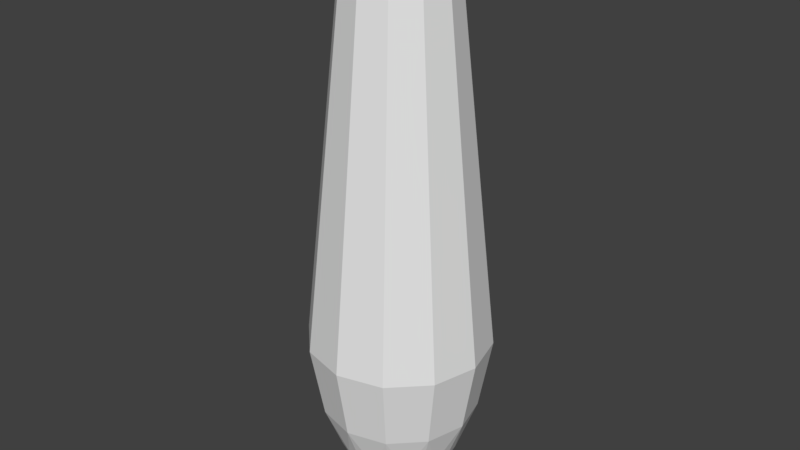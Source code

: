 # Source: BowlingPinCollider.blend  (saved by Blender 2.78.0; exported with 4.5.12 LTS)
import bpy
from mathutils import Matrix  # noqa: F401  (used for matrix-valued properties, if any)

bpy.ops.wm.read_factory_settings(use_empty=True)
scene = bpy.context.scene
scene.name = 'Scene'

# ---- collections
col_collection_1 = bpy.data.collections.new('Collection 1'); scene.collection.children.link(col_collection_1)

# ---- world
world_world = bpy.data.worlds.new('World'); scene.world = world_world
world_world.color = (0.05088, 0.05088, 0.05088)
world_world.use_sun_shadow = False
world_world.sun_shadow_jitter_overblur = 0.0
world_world.cycles.sampling_method = 'MANUAL'

# ---- meshes
me_mesh_001 = bpy.data.meshes.new('Mesh.001')
me_mesh_001.from_pydata([(-0.5163, 5.26, -9.377e-07), (-0.3847, 5.218, -8.568e-07), (-0.2967, 5.119, -7.335e-07), (0.001128, 2.579, -3.289e-07), (-0.08384, 2.098, -3.152e-07), (-0.1975, 1.815, -3.071e-07), (-0.2991, 1.594, -3.012e-07), (-0.3849, 1.477, -2.99e-07), (-0.4437, 1.464, -2.99e-07), (-0.2112, 1.815, -0.1037), (-0.2833, 1.653, -0.0844), (-0.5273, 5.26, -0.04101), (-0.4133, 5.218, -0.1068), (-0.3371, 5.119, -0.1508), (-0.299, 4.946, -0.1728), (-0.07918, 2.579, -0.2997), (-0.1528, 2.098, -0.2572), (-0.2512, 1.815, -0.2004), (-0.3392, 1.594, -0.1496), (-0.3765, 1.516, -0.1281), (-0.4135, 1.477, -0.1067), (-0.4644, 1.464, -0.0773), (-0.5983, 5.264, -9.056e-07), (-0.3149, 1.815, -0.2834), (-0.5573, 5.26, -0.07102), (-0.4915, 5.218, -0.185), (-0.4475, 5.119, -0.2612), (-0.4255, 4.946, -0.2993), (-0.2986, 2.579, -0.5191), (-0.3411, 2.098, -0.4455), (-0.3979, 1.815, -0.3471), (-0.4487, 1.594, -0.2591), (-0.4703, 1.516, -0.2218), (-0.4916, 1.477, -0.1848), (-0.521, 1.464, -0.1339), (-0.4946, 1.815, -0.3871), (-0.5139, 1.653, -0.315), (-0.5983, 5.26, -0.08201), (-0.5983, 5.218, -0.2136), (-0.5983, 5.119, -0.3016), (-0.5983, 4.946, -0.3456), (-0.5983, 2.579, -0.5994), (-0.5983, 2.098, -0.5145), (-0.5983, 1.815, -0.4008), (-0.5983, 1.594, -0.2992), (-0.5983, 1.516, -0.2561), (-0.5983, 1.477, -0.2134), (-0.5983, 1.464, -0.1546), (-0.5983, 1.463, -0.114), (-0.702, 1.815, -0.3871), (-0.6827, 1.653, -0.315), (-0.6393, 5.26, -0.07102), (-0.7051, 5.218, -0.185), (-0.7491, 5.119, -0.2612), (-0.7711, 4.946, -0.2993), (-0.898, 2.579, -0.5191), (-0.8555, 2.098, -0.4455), (-0.7987, 1.815, -0.3471), (-0.7479, 1.594, -0.2591), (-0.7264, 1.516, -0.2218), (-0.705, 1.477, -0.1848), (-0.6756, 1.464, -0.1339), (-0.8817, 1.815, -0.2834), (-0.6693, 5.26, -0.04101), (-0.7833, 5.218, -0.1068), (-0.8595, 5.119, -0.1508), (-0.8976, 4.946, -0.1728), (-1.117, 2.579, -0.2997), (-1.044, 2.098, -0.2572), (-0.9454, 1.815, -0.2004), (-0.8574, 1.594, -0.1496), (-0.8201, 1.516, -0.1281), (-0.7831, 1.477, -0.1067), (-0.7322, 1.464, -0.0773), (-0.9854, 1.815, -0.1037), (-0.9133, 1.653, -0.0844), (-0.6803, 5.26, -5.48e-07), (-0.8119, 5.218, -6.523e-07), (-0.8999, 5.119, -7.268e-07), (-0.9439, 4.946, -7.864e-07), (-1.198, 2.579, -2.201e-07), (-1.113, 2.098, -5.623e-08), (-0.9991, 1.815, -1.307e-07), (-0.8975, 1.594, -1.605e-07), (-0.8544, 1.516, -1.456e-07), (-0.8117, 1.477, -1.605e-07), (-0.7529, 1.464, -1.01e-07), (-0.9854, 1.815, 0.1037), (-0.9133, 1.653, 0.0844), (-0.6693, 5.26, 0.041), (-0.7833, 5.218, 0.1068), (-0.8595, 5.119, 0.1508), (-0.8976, 4.946, 0.1728), (-1.117, 2.579, 0.2997), (-1.044, 2.098, 0.2572), (-0.9454, 1.815, 0.2004), (-0.8574, 1.594, 0.1496), (-0.8201, 1.516, 0.1281), (-0.7831, 1.477, 0.1067), (-0.7322, 1.464, 0.0773), (-0.8817, 1.815, 0.2834), (-0.6393, 5.26, 0.07102), (-0.7051, 5.218, 0.185), (-0.7491, 5.119, 0.2612), (-0.7711, 4.946, 0.2993), (-0.898, 2.579, 0.5191), (-0.8555, 2.098, 0.4455), (-0.7987, 1.815, 0.3471), (-0.7479, 1.594, 0.2591), (-0.7264, 1.516, 0.2218), (-0.705, 1.477, 0.1848), (-0.6756, 1.464, 0.1339), (-0.702, 1.815, 0.3871), (-0.6827, 1.653, 0.315), (-0.5983, 5.26, 0.08201), (-0.5983, 5.218, 0.2136), (-0.5983, 5.119, 0.3016), (-0.5983, 4.946, 0.3456), (-0.5983, 2.579, 0.5994), (-0.5983, 2.098, 0.5145), (-0.5983, 1.815, 0.4008), (-0.5983, 1.594, 0.2992), (-0.5983, 1.516, 0.2561), (-0.5983, 1.477, 0.2134), (-0.5983, 1.464, 0.1546), (-0.4946, 1.815, 0.3871), (-0.5139, 1.653, 0.315), (-0.5573, 5.26, 0.07102), (-0.4915, 5.218, 0.185), (-0.4475, 5.119, 0.2612), (-0.4255, 4.946, 0.2993), (-0.2986, 2.579, 0.5191), (-0.3411, 2.098, 0.4455), (-0.3979, 1.815, 0.3471), (-0.4487, 1.594, 0.2591), (-0.4703, 1.516, 0.2218), (-0.4916, 1.477, 0.1848), (-0.521, 1.464, 0.1339), (-0.3149, 1.815, 0.2834), (-0.5273, 5.26, 0.041), (-0.4133, 5.218, 0.1068), (-0.3371, 5.119, 0.1508), (-0.299, 4.946, 0.1728), (-0.07918, 2.579, 0.2997), (-0.1528, 2.098, 0.2572), (-0.2512, 1.815, 0.2004), (-0.3392, 1.594, 0.1496), (-0.3765, 1.516, 0.1281), (-0.4135, 1.477, 0.1067), (-0.4644, 1.464, 0.0773), (-0.2112, 1.815, 0.1037), (-0.2833, 1.653, 0.0844), (-0.2527, 4.946, -7.715e-07), (-0.3422, 1.516, -4.884e-07)], [], [(15, 3, 4, 16), (14, 152, 3, 15), (18, 6, 153, 19), (11, 0, 1, 12), (19, 153, 7, 20), (12, 1, 2, 13), (2, 1, 140, 141), (20, 7, 8, 21), (28, 15, 16, 29), (24, 22, 11), (26, 13, 14, 27), (33, 20, 21, 34), (1, 0, 139, 140), (8, 7, 148, 149), (27, 14, 15, 28), (37, 24, 25, 38), (7, 153, 147, 148), (31, 18, 19, 32), (9, 17, 16), (32, 19, 20, 33), (23, 29, 16), (30, 23, 31), (39, 26, 27, 40), (63, 51, 52, 64), (45, 32, 33, 46), (40, 27, 28, 41), (34, 21, 48), (52, 38, 39, 53), (41, 28, 29, 42), (37, 38, 52, 51), (23, 18, 31), (31, 32, 45, 44), (23, 30, 29), (46, 33, 34, 47), (17, 18, 23), (34, 48, 47), (59, 45, 46, 60), (35, 42, 29), (60, 46, 47, 61), (53, 39, 40, 54), (54, 40, 41, 55), (55, 41, 42, 56), (22, 37, 51), (44, 36, 31), (58, 44, 45, 59), (35, 43, 42), (52, 53, 65, 64), (22, 63, 76), (59, 60, 72, 71), (65, 53, 54, 66), (49, 56, 42), (67, 55, 56, 68), (77, 64, 65, 78), (76, 63, 64, 77), (58, 50, 44), (70, 58, 59, 71), (49, 57, 56), (72, 60, 61, 73), (66, 54, 55, 67), (61, 47, 48), (22, 51, 63), (22, 76, 89), (84, 71, 72, 85), (62, 68, 56), (70, 69, 62), (78, 65, 66, 79), (89, 76, 77, 90), (62, 58, 70), (83, 70, 71, 84), (62, 69, 68), (72, 73, 86, 85), (57, 58, 62), (79, 66, 67, 80), (90, 77, 78, 91), (80, 67, 68, 81), (22, 89, 101), (97, 84, 85, 98), (74, 81, 68), (78, 79, 92, 91), (96, 83, 84, 97), (74, 82, 81), (98, 85, 86, 99), (92, 79, 80, 93), (86, 73, 48), (93, 80, 81, 94), (102, 90, 91, 103), (101, 89, 90, 102), (83, 75, 70), (22, 101, 114), (109, 97, 98, 110), (87, 94, 81), (103, 91, 92, 104), (108, 96, 97, 109), (87, 95, 94), (110, 98, 99, 111), (92, 93, 105, 104), (99, 86, 48), (115, 102, 103, 116), (114, 101, 102, 115), (105, 93, 94, 106), (96, 88, 83), (22, 114, 127), (122, 109, 110, 123), (100, 106, 94), (108, 107, 100), (116, 103, 104, 117), (100, 107, 106), (123, 110, 111, 124), (95, 96, 100), (117, 104, 105, 118), (111, 99, 48), (128, 115, 116, 129), (118, 105, 106, 119), (127, 114, 115, 128), (100, 96, 108), (121, 108, 109, 122), (22, 127, 139), (135, 122, 123, 136), (112, 119, 106), (129, 116, 117, 130), (136, 123, 124, 137), (130, 117, 118, 131), (124, 111, 48), (140, 128, 129, 141), (131, 118, 119, 132), (139, 127, 128, 140), (121, 113, 108), (134, 121, 122, 135), (112, 120, 119), (147, 135, 136, 148), (125, 132, 119), (141, 129, 130, 142), (130, 131, 143, 142), (137, 124, 48), (143, 131, 132, 144), (134, 126, 121), (146, 134, 135, 147), (125, 133, 132), (148, 136, 137, 149), (138, 144, 132), (146, 145, 138), (2, 141, 142, 152), (22, 139, 0), (142, 143, 3, 152), (149, 137, 48), (6, 151, 146), (138, 134, 146), (138, 145, 144), (8, 149, 48), (138, 133, 134), (150, 4, 144), (22, 0, 11), (9, 16, 4), (144, 145, 150), (24, 11, 12, 25), (25, 12, 13, 26), (150, 5, 4), (21, 8, 48), (94, 95, 100), (106, 107, 112), (119, 120, 125), (88, 87, 82), (74, 75, 82), (75, 83, 82), (83, 88, 82), (88, 95, 87), (88, 96, 95), (75, 74, 69), (70, 75, 69), (132, 133, 138), (113, 112, 107), (108, 113, 107), (56, 57, 62), (120, 112, 113), (121, 120, 113), (81, 82, 87), (49, 50, 57), (50, 58, 57), (30, 36, 35), (30, 31, 36), (126, 125, 120), (121, 126, 120), (68, 69, 74), (50, 49, 43), (35, 36, 43), (36, 44, 43), (44, 50, 43), (73, 61, 48), (133, 125, 126), (134, 133, 126), (42, 43, 49), (151, 145, 146), (151, 150, 145), (4, 5, 9), (9, 10, 17), (10, 18, 17), (6, 5, 151), (5, 150, 151), (16, 17, 23), (29, 30, 35), (5, 10, 9), (5, 6, 10), (14, 13, 2, 152), (18, 10, 6), (4, 3, 143, 144), (153, 6, 146, 147), (38, 25, 26, 39), (22, 24, 37)])
me_mesh_001.use_remesh_preserve_volume = False
me_mesh_001.use_remesh_preserve_attributes = False
me_mesh_001.use_mirror_vertex_groups = False
me_mesh_001.update()

# ---- objects
ob_pin_outline_001 = bpy.data.objects.new('Pin Outline.001', me_mesh_001)

# ---- transforms, parenting, visibility, modifiers, constraints
ob_pin_outline_001.location = (0.5983, 0.0, -1.464)
ob_pin_outline_001.rotation_euler = (1.571, -0.0, -0.0)
ob_pin_outline_001.lineart.crease_threshold = 0.0

# ---- collection membership
col_collection_1.objects.link(ob_pin_outline_001)

# ---- scene / render settings (as saved in the file)
scene.frame_start = 1; scene.frame_end = 250; scene.frame_set(221)
scene.render.engine = 'BLENDER_EEVEE_NEXT'
scene.render.resolution_percentage = 50
scene.render.dither_intensity = 0.0
scene.cycles.use_denoising = False
scene.cycles.samples = 128
scene.cycles.sampling_pattern = 'TABULATED_SOBOL'
scene.cycles.light_sampling_threshold = 0.0
scene.cycles.use_adaptive_sampling = False
scene.cycles.use_light_tree = False
scene.cycles.blur_glossy = 0.0
scene.cycles.sample_clamp_indirect = 0.0
scene.view_settings.view_transform = 'Standard'
bpy.context.view_layer.update()

# ---- added for rendering (the .blend has no active camera and no usable light): camera, sun
cam_auto = bpy.data.cameras.new('AutoCamera')
cam_auto.lens = 50.0
cam_auto.sensor_width = 36.0
cam_auto.clip_end = 1000.0
ob_auto_camera = bpy.data.objects.new('AutoCamera', cam_auto)
scene.collection.objects.link(ob_auto_camera)
ob_auto_camera.location = (3.85101, -4.62121, 4.98017)
ob_auto_camera.rotation_euler = (1.09748, -7.21219e-08, 0.694738)
scene.camera = ob_auto_camera
light_auto_sun = bpy.data.lights.new('AutoSun', 'SUN')
light_auto_sun.energy = 3.0
light_auto_sun.angle = 0.0523599
ob_auto_sun = bpy.data.objects.new('AutoSun', light_auto_sun)
scene.collection.objects.link(ob_auto_sun)
ob_auto_sun.rotation_euler = (0.872665, 0.174533, 0.523599)
bpy.context.view_layer.update()

